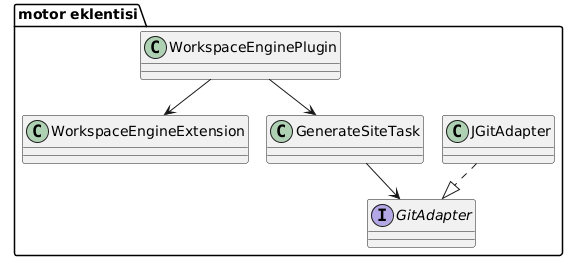

The diagram above was rendered by PlantUML. Its source (embedded in the PNG):
@startuml
package "motor eklentisi" {
class WorkspaceEngineExtension
class GenerateSiteTask
interface GitAdapter
class JGitAdapter
WorkspaceEnginePlugin --> WorkspaceEngineExtension
WorkspaceEnginePlugin --> GenerateSiteTask
GenerateSiteTask --> GitAdapter
JGitAdapter ..|> GitAdapter
}
@enduml